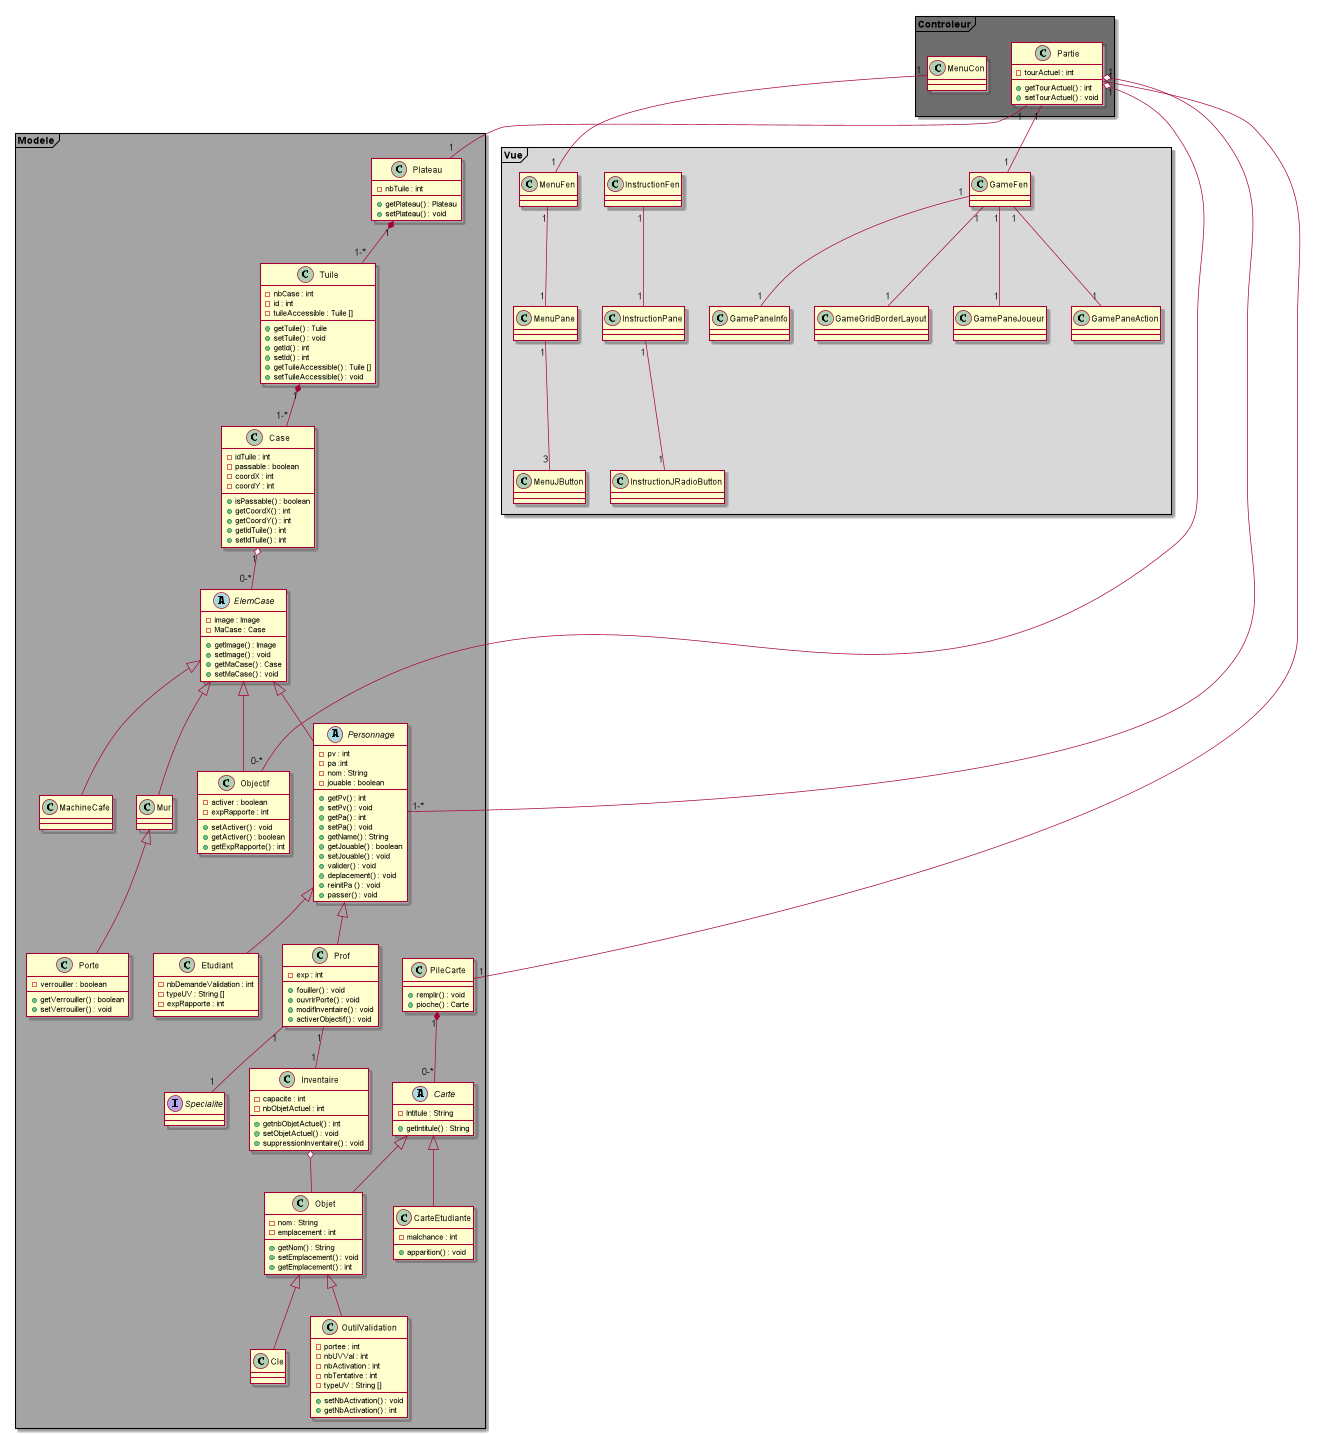

The diagram above was rendered by PlantUML. Its source (embedded in the PNG):
@startuml

Package  "Modele" <<Frame>> #A4A4A4 {
    class Plateau {
    - nbTuile : int
    + getPlateau() : Plateau
    + setPlateau() : void
    }
    class Tuile {
    - nbCase : int
    - id : int
    - tuileAccessible : Tuile []
    + getTuile() : Tuile
    + setTuile() : void
    + getId() : int
    + setId() : int
    + getTuileAccessible() : Tuile []
    + setTuileAccessible() : void
    }
    class Case{
    - idTuile : int
    - passable : boolean
    - coordX : int
    - coordY : int
    + isPassable() : boolean
    + getCoordX() : int
    + getCoordY() : int
    + getIdTuile() : int
    + setIdTuile() : int
    }
    abstract class ElemCase {
    - image : Image
    - MaCase : Case
    + getImage() : Image
    + setImage() : void
    + getMaCase() : Case
    +setMaCase() : void
    }
    class Mur
    class Porte {
    - verrouiller : boolean
    + getVerrouiller() : boolean
    + setVerrouiller() : void
    }
    class Objectif {
    - activer : boolean
    - expRapporte : int
    + setActiver() : void
    + getActiver() : boolean
    + getExpRapporte() : int
    }
    class MachineCafe
    abstract class Personnage {
    - pv : int
    - pa :int
    - nom : String
    - jouable : boolean
    + getPv() : int
    + setPv() : void
    + getPa() : int
    + setPa() : void
    + getName() : String
    + getJouable() : boolean
    + setJouable() : void
    + valider() : void
    + deplacement() : void
    + reinitPa () : void
    + passer() : void
    }
    class Prof {
     - exp : int
     + fouiller() : void
     + ouvrirPorte() : void
     + modifInventaire() : void
     + activerObjectif() : void
    }
    class Etudiant {
    - nbDemandeValidation : int
    - typeUV : String []
    - expRapporte : int
    }
    interface Specialite
    class Inventaire {
    - capacite : int
    - nbObjetActuel : int
    + getnbObjetActuel() : int
    + setObjetActuel() : void
    + suppressionInventaire() : void
    }
    class Objet {
    - nom : String
    - emplacement : int
    + getNom() : String
    + setEmplacement() : void
    + getEmplacement() : int
    }
    class Cle
    class OutilValidation {
    - portee : int
    - nbUVVal : int
    - nbActivation : int
    - nbTentative : int
    - typeUV : String []
    + setNbActivation() : void
    + getNbActivation() : int

    }
    abstract class Carte {
    - Intitule : String
    + getIntitule() : String
    }
    class CarteEtudiante {
    - malchance : int
    + apparition() : void
    }
    class PileCarte {
    + remplir() : void
    + pioche() : Carte
    }
}
Package "Controleur" <<Frame>> #6E6E6E {
    class Partie {
    - tourActuel : int
    + getTourActuel() : int
    + setTourActuel() : void
    }
    class MenuCon {
    
    }
}
Package "Vue" <<Frame>> #D8D8D8 {
    class MenuFen 
    class MenuPane 
    class MenuJButton
    class InstructionFen
    class InstructionPane
    class InstructionJRadioButton
    class GameFen
    class GamePaneJoueur
    class GamePaneAction
    class GamePaneInfo
    class GameGridBorderLayout
}
MenuFen "1" -- "1" MenuPane
MenuPane "1" -- "3" MenuJButton
InstructionFen "1" -- "1" InstructionPane
InstructionPane "1" -- "1" InstructionJRadioButton
GameFen "1" -- "1" GamePaneJoueur
GameFen "1" -- "1" GamePaneAction
GameFen "1" -- "1" GamePaneInfo
GameFen "1" -- "1" GameGridBorderLayout
MenuCon "1" -- "1" MenuFen
GameFen "1" -- "1" Partie
Plateau "1" *-- "1-*" Tuile
Tuile "1" *-- "1-*" Case
Case "1" o-- "0-*" ElemCase
ElemCase <|-- Mur
ElemCase <|-- Objectif
ElemCase <|-- MachineCafe
ElemCase <|-- Personnage
Mur <|-- Porte
Personnage <|-- Etudiant
Personnage <|-- Prof
Prof "1" -- "1" Inventaire
Inventaire o-- Objet
Objet <|-- Cle
Objet <|-- OutilValidation
Carte <|-- Objet
Carte <|-- CarteEtudiante
PileCarte "1" *-- "0-*" Carte
Partie "1" o-- "1-*" Personnage
Partie "1" -- "1" Plateau
Prof "1" -- "1" Specialite
Partie "1" -- "1" PileCarte
Partie "1" o-- "0-*" Objectif
@enduml